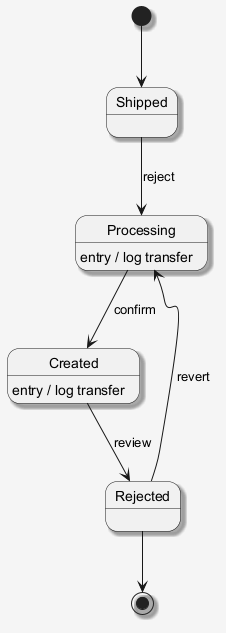

The diagram above was rendered by PlantUML. Its source (embedded in the PNG):
@startuml
skinparam shadowing false
skinparam backgroundColor #F5F5F5
skinparam shadowing true
[*] --> Shipped
Shipped --> Processing : reject
Processing --> Created : confirm
Processing : entry / log transfer
Created --> Rejected : review
Created : entry / log transfer
Rejected --> Processing : revert
Rejected --> [*]
@enduml